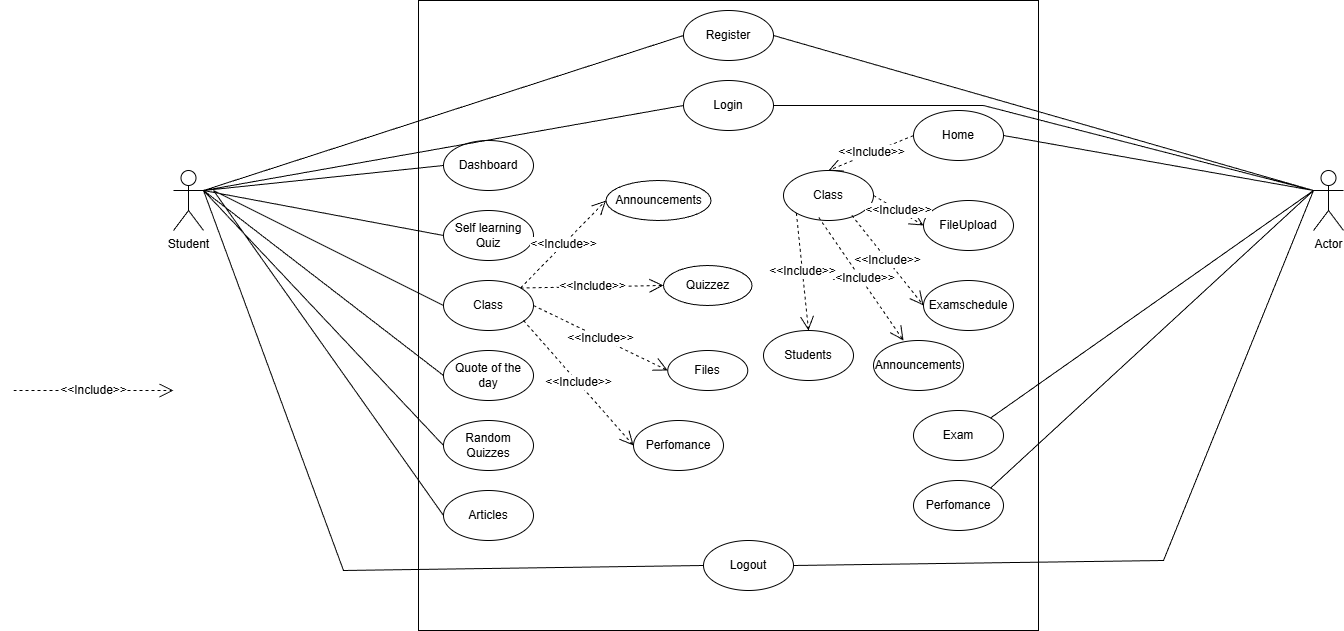

The diagram above was exported from draw.io. Its source (the exported page's mxGraphModel, read from the mxfile embedded in the PNG):
<mxGraphModel dx="2535" dy="749" grid="1" gridSize="10" guides="1" tooltips="1" connect="1" arrows="1" fold="1" page="1" pageScale="1" pageWidth="827" pageHeight="1169" math="0" shadow="0">
  <root>
    <mxCell id="0" />
    <mxCell id="1" parent="0" />
    <mxCell id="nVw3GYUClSZUVhKTeRo--1" value="" style="rounded=0;whiteSpace=wrap;html=1;" vertex="1" parent="1">
      <mxGeometry x="205" y="30" width="620" height="630" as="geometry" />
    </mxCell>
    <mxCell id="nVw3GYUClSZUVhKTeRo--2" value="Login" style="ellipse;whiteSpace=wrap;html=1;" vertex="1" parent="1">
      <mxGeometry x="470" y="110" width="90" height="50" as="geometry" />
    </mxCell>
    <mxCell id="nVw3GYUClSZUVhKTeRo--3" value="Register" style="ellipse;whiteSpace=wrap;html=1;" vertex="1" parent="1">
      <mxGeometry x="470" y="40" width="90" height="50" as="geometry" />
    </mxCell>
    <mxCell id="nVw3GYUClSZUVhKTeRo--4" value="Dashboard" style="ellipse;whiteSpace=wrap;html=1;" vertex="1" parent="1">
      <mxGeometry x="230" y="170" width="90" height="50" as="geometry" />
    </mxCell>
    <mxCell id="nVw3GYUClSZUVhKTeRo--5" value="Self learning Quiz" style="ellipse;whiteSpace=wrap;html=1;" vertex="1" parent="1">
      <mxGeometry x="230" y="240" width="90" height="50" as="geometry" />
    </mxCell>
    <mxCell id="nVw3GYUClSZUVhKTeRo--6" value="Class" style="ellipse;whiteSpace=wrap;html=1;" vertex="1" parent="1">
      <mxGeometry x="230" y="310" width="90" height="50" as="geometry" />
    </mxCell>
    <mxCell id="nVw3GYUClSZUVhKTeRo--7" value="Quote of the day" style="ellipse;whiteSpace=wrap;html=1;" vertex="1" parent="1">
      <mxGeometry x="230" y="380" width="90" height="50" as="geometry" />
    </mxCell>
    <mxCell id="nVw3GYUClSZUVhKTeRo--8" value="Random Quizzes" style="ellipse;whiteSpace=wrap;html=1;" vertex="1" parent="1">
      <mxGeometry x="230" y="450" width="90" height="50" as="geometry" />
    </mxCell>
    <mxCell id="nVw3GYUClSZUVhKTeRo--9" value="Announcements" style="ellipse;whiteSpace=wrap;html=1;" vertex="1" parent="1">
      <mxGeometry x="392.5" y="210" width="105" height="40" as="geometry" />
    </mxCell>
    <mxCell id="nVw3GYUClSZUVhKTeRo--10" value="Quizzez" style="ellipse;whiteSpace=wrap;html=1;" vertex="1" parent="1">
      <mxGeometry x="450" y="295" width="88.5" height="40" as="geometry" />
    </mxCell>
    <mxCell id="nVw3GYUClSZUVhKTeRo--11" value="Files" style="ellipse;whiteSpace=wrap;html=1;" vertex="1" parent="1">
      <mxGeometry x="454.25" y="380" width="80" height="40" as="geometry" />
    </mxCell>
    <mxCell id="nVw3GYUClSZUVhKTeRo--12" value="Perfomance" style="ellipse;whiteSpace=wrap;html=1;" vertex="1" parent="1">
      <mxGeometry x="420" y="450" width="90" height="50" as="geometry" />
    </mxCell>
    <mxCell id="nVw3GYUClSZUVhKTeRo--13" value="Articles" style="ellipse;whiteSpace=wrap;html=1;" vertex="1" parent="1">
      <mxGeometry x="230" y="520" width="90" height="50" as="geometry" />
    </mxCell>
    <mxCell id="nVw3GYUClSZUVhKTeRo--14" value="Student" style="shape=umlActor;verticalLabelPosition=bottom;verticalAlign=top;html=1;outlineConnect=0;" vertex="1" parent="1">
      <mxGeometry x="-40" y="200" width="30" height="60" as="geometry" />
    </mxCell>
    <mxCell id="nVw3GYUClSZUVhKTeRo--17" value="" style="endArrow=none;html=1;rounded=0;exitX=1;exitY=0.3333333333333333;exitDx=0;exitDy=0;exitPerimeter=0;entryX=0;entryY=0.5;entryDx=0;entryDy=0;" edge="1" parent="1" source="nVw3GYUClSZUVhKTeRo--14" target="nVw3GYUClSZUVhKTeRo--3">
      <mxGeometry width="50" height="50" relative="1" as="geometry">
        <mxPoint x="390" y="320" as="sourcePoint" />
        <mxPoint x="440" y="270" as="targetPoint" />
      </mxGeometry>
    </mxCell>
    <mxCell id="nVw3GYUClSZUVhKTeRo--18" value="" style="endArrow=none;html=1;rounded=0;exitX=1;exitY=0.3333333333333333;exitDx=0;exitDy=0;exitPerimeter=0;entryX=0;entryY=0.5;entryDx=0;entryDy=0;" edge="1" parent="1" target="nVw3GYUClSZUVhKTeRo--2">
      <mxGeometry width="50" height="50" relative="1" as="geometry">
        <mxPoint x="-10" y="220" as="sourcePoint" />
        <mxPoint x="360" y="65" as="targetPoint" />
      </mxGeometry>
    </mxCell>
    <mxCell id="nVw3GYUClSZUVhKTeRo--19" value="" style="endArrow=none;html=1;rounded=0;exitX=1;exitY=0.3333333333333333;exitDx=0;exitDy=0;exitPerimeter=0;entryX=0;entryY=0.5;entryDx=0;entryDy=0;" edge="1" parent="1" source="nVw3GYUClSZUVhKTeRo--14" target="nVw3GYUClSZUVhKTeRo--4">
      <mxGeometry width="50" height="50" relative="1" as="geometry">
        <mxPoint x="390" y="320" as="sourcePoint" />
        <mxPoint x="440" y="270" as="targetPoint" />
      </mxGeometry>
    </mxCell>
    <mxCell id="nVw3GYUClSZUVhKTeRo--20" value="" style="endArrow=none;html=1;rounded=0;entryX=0;entryY=0.5;entryDx=0;entryDy=0;" edge="1" parent="1" target="nVw3GYUClSZUVhKTeRo--5">
      <mxGeometry width="50" height="50" relative="1" as="geometry">
        <mxPoint x="-10" y="220" as="sourcePoint" />
        <mxPoint x="440" y="270" as="targetPoint" />
      </mxGeometry>
    </mxCell>
    <mxCell id="nVw3GYUClSZUVhKTeRo--21" value="" style="endArrow=none;html=1;rounded=0;entryX=0;entryY=0.5;entryDx=0;entryDy=0;" edge="1" parent="1" target="nVw3GYUClSZUVhKTeRo--6">
      <mxGeometry width="50" height="50" relative="1" as="geometry">
        <mxPoint y="220" as="sourcePoint" />
        <mxPoint x="440" y="270" as="targetPoint" />
      </mxGeometry>
    </mxCell>
    <mxCell id="nVw3GYUClSZUVhKTeRo--24" value="" style="endArrow=none;html=1;rounded=0;entryX=0;entryY=0.5;entryDx=0;entryDy=0;" edge="1" parent="1" target="nVw3GYUClSZUVhKTeRo--7">
      <mxGeometry width="50" height="50" relative="1" as="geometry">
        <mxPoint x="-10" y="220" as="sourcePoint" />
        <mxPoint x="440" y="270" as="targetPoint" />
      </mxGeometry>
    </mxCell>
    <mxCell id="nVw3GYUClSZUVhKTeRo--25" value="" style="endArrow=none;html=1;rounded=0;entryX=0;entryY=0.5;entryDx=0;entryDy=0;" edge="1" parent="1" target="nVw3GYUClSZUVhKTeRo--8">
      <mxGeometry width="50" height="50" relative="1" as="geometry">
        <mxPoint x="-10" y="220" as="sourcePoint" />
        <mxPoint x="440" y="270" as="targetPoint" />
      </mxGeometry>
    </mxCell>
    <mxCell id="nVw3GYUClSZUVhKTeRo--26" value="" style="endArrow=none;html=1;rounded=0;entryX=0;entryY=0.5;entryDx=0;entryDy=0;" edge="1" parent="1" target="nVw3GYUClSZUVhKTeRo--13">
      <mxGeometry width="50" height="50" relative="1" as="geometry">
        <mxPoint y="220" as="sourcePoint" />
        <mxPoint x="440" y="470" as="targetPoint" />
      </mxGeometry>
    </mxCell>
    <mxCell id="nVw3GYUClSZUVhKTeRo--38" value="Home" style="ellipse;whiteSpace=wrap;html=1;" vertex="1" parent="1">
      <mxGeometry x="700" y="140" width="90" height="50" as="geometry" />
    </mxCell>
    <mxCell id="nVw3GYUClSZUVhKTeRo--39" value="Exam" style="ellipse;whiteSpace=wrap;html=1;" vertex="1" parent="1">
      <mxGeometry x="700" y="440" width="90" height="50" as="geometry" />
    </mxCell>
    <mxCell id="nVw3GYUClSZUVhKTeRo--40" value="Logout" style="ellipse;whiteSpace=wrap;html=1;" vertex="1" parent="1">
      <mxGeometry x="490" y="570" width="90" height="50" as="geometry" />
    </mxCell>
    <mxCell id="nVw3GYUClSZUVhKTeRo--41" value="" style="endArrow=none;html=1;rounded=0;entryX=0;entryY=0.5;entryDx=0;entryDy=0;" edge="1" parent="1" target="nVw3GYUClSZUVhKTeRo--40">
      <mxGeometry width="50" height="50" relative="1" as="geometry">
        <mxPoint x="-10" y="220" as="sourcePoint" />
        <mxPoint x="710" y="440" as="targetPoint" />
        <Array as="points">
          <mxPoint x="130" y="600" />
        </Array>
      </mxGeometry>
    </mxCell>
    <mxCell id="nVw3GYUClSZUVhKTeRo--42" value="Perfomance" style="ellipse;whiteSpace=wrap;html=1;" vertex="1" parent="1">
      <mxGeometry x="700" y="510" width="90" height="50" as="geometry" />
    </mxCell>
    <mxCell id="nVw3GYUClSZUVhKTeRo--43" value="Class" style="ellipse;whiteSpace=wrap;html=1;" vertex="1" parent="1">
      <mxGeometry x="570" y="200" width="90" height="50" as="geometry" />
    </mxCell>
    <mxCell id="nVw3GYUClSZUVhKTeRo--44" value="Students" style="ellipse;whiteSpace=wrap;html=1;" vertex="1" parent="1">
      <mxGeometry x="550" y="360" width="90" height="50" as="geometry" />
    </mxCell>
    <mxCell id="nVw3GYUClSZUVhKTeRo--45" value="Examschedule" style="ellipse;whiteSpace=wrap;html=1;" vertex="1" parent="1">
      <mxGeometry x="710" y="310" width="90" height="50" as="geometry" />
    </mxCell>
    <mxCell id="nVw3GYUClSZUVhKTeRo--46" value="FileUpload" style="ellipse;whiteSpace=wrap;html=1;" vertex="1" parent="1">
      <mxGeometry x="710" y="230" width="90" height="50" as="geometry" />
    </mxCell>
    <mxCell id="nVw3GYUClSZUVhKTeRo--47" value="Announcements" style="ellipse;whiteSpace=wrap;html=1;" vertex="1" parent="1">
      <mxGeometry x="660" y="370" width="90" height="50" as="geometry" />
    </mxCell>
    <mxCell id="nVw3GYUClSZUVhKTeRo--64" value="Actor" style="shape=umlActor;verticalLabelPosition=bottom;verticalAlign=top;html=1;outlineConnect=0;" vertex="1" parent="1">
      <mxGeometry x="1100" y="200" width="30" height="60" as="geometry" />
    </mxCell>
    <mxCell id="nVw3GYUClSZUVhKTeRo--65" value="" style="endArrow=none;html=1;rounded=0;exitX=1;exitY=0.5;exitDx=0;exitDy=0;entryX=0;entryY=0.3333333333333333;entryDx=0;entryDy=0;entryPerimeter=0;" edge="1" parent="1" source="nVw3GYUClSZUVhKTeRo--3" target="nVw3GYUClSZUVhKTeRo--64">
      <mxGeometry width="50" height="50" relative="1" as="geometry">
        <mxPoint x="770" y="400" as="sourcePoint" />
        <mxPoint x="820" y="350" as="targetPoint" />
      </mxGeometry>
    </mxCell>
    <mxCell id="nVw3GYUClSZUVhKTeRo--66" value="" style="endArrow=none;html=1;rounded=0;exitX=1;exitY=0.5;exitDx=0;exitDy=0;entryX=0;entryY=0.3333333333333333;entryDx=0;entryDy=0;entryPerimeter=0;" edge="1" parent="1" source="nVw3GYUClSZUVhKTeRo--2" target="nVw3GYUClSZUVhKTeRo--64">
      <mxGeometry width="50" height="50" relative="1" as="geometry">
        <mxPoint x="800" y="330" as="sourcePoint" />
        <mxPoint x="850" y="280" as="targetPoint" />
        <Array as="points">
          <mxPoint x="770" y="135" />
        </Array>
      </mxGeometry>
    </mxCell>
    <mxCell id="nVw3GYUClSZUVhKTeRo--67" value="" style="endArrow=none;html=1;rounded=0;entryX=0;entryY=0.3333333333333333;entryDx=0;entryDy=0;entryPerimeter=0;exitX=1;exitY=0.5;exitDx=0;exitDy=0;" edge="1" parent="1" source="nVw3GYUClSZUVhKTeRo--38" target="nVw3GYUClSZUVhKTeRo--64">
      <mxGeometry width="50" height="50" relative="1" as="geometry">
        <mxPoint x="800" y="440" as="sourcePoint" />
        <mxPoint x="850" y="390" as="targetPoint" />
      </mxGeometry>
    </mxCell>
    <mxCell id="nVw3GYUClSZUVhKTeRo--68" value="" style="endArrow=none;html=1;rounded=0;entryX=0;entryY=0.3333333333333333;entryDx=0;entryDy=0;entryPerimeter=0;exitX=1;exitY=0;exitDx=0;exitDy=0;" edge="1" parent="1" source="nVw3GYUClSZUVhKTeRo--39" target="nVw3GYUClSZUVhKTeRo--64">
      <mxGeometry width="50" height="50" relative="1" as="geometry">
        <mxPoint x="800" y="440" as="sourcePoint" />
        <mxPoint x="850" y="390" as="targetPoint" />
      </mxGeometry>
    </mxCell>
    <mxCell id="nVw3GYUClSZUVhKTeRo--69" value="" style="endArrow=none;html=1;rounded=0;entryX=0;entryY=0.3333333333333333;entryDx=0;entryDy=0;entryPerimeter=0;exitX=1;exitY=0;exitDx=0;exitDy=0;" edge="1" parent="1" source="nVw3GYUClSZUVhKTeRo--42" target="nVw3GYUClSZUVhKTeRo--64">
      <mxGeometry width="50" height="50" relative="1" as="geometry">
        <mxPoint x="800" y="440" as="sourcePoint" />
        <mxPoint x="850" y="390" as="targetPoint" />
      </mxGeometry>
    </mxCell>
    <mxCell id="nVw3GYUClSZUVhKTeRo--70" value="" style="endArrow=none;html=1;rounded=0;exitX=1;exitY=0.5;exitDx=0;exitDy=0;" edge="1" parent="1" source="nVw3GYUClSZUVhKTeRo--40">
      <mxGeometry width="50" height="50" relative="1" as="geometry">
        <mxPoint x="800" y="440" as="sourcePoint" />
        <mxPoint x="1100" y="220" as="targetPoint" />
        <Array as="points">
          <mxPoint x="950" y="590" />
        </Array>
      </mxGeometry>
    </mxCell>
    <mxCell id="nVw3GYUClSZUVhKTeRo--71" value="&lt;font style=&quot;font-size: 12px;&quot;&gt;&amp;lt;&amp;lt;Include&amp;gt;&amp;gt;&lt;/font&gt;" style="endArrow=open;endSize=12;dashed=1;html=1;rounded=0;" edge="1" parent="1">
      <mxGeometry width="160" relative="1" as="geometry">
        <mxPoint x="-200" y="420" as="sourcePoint" />
        <mxPoint x="-40" y="420" as="targetPoint" />
      </mxGeometry>
    </mxCell>
    <mxCell id="nVw3GYUClSZUVhKTeRo--72" value="&lt;font style=&quot;font-size: 12px;&quot;&gt;&amp;lt;&amp;lt;Include&amp;gt;&amp;gt;&lt;/font&gt;" style="endArrow=open;endSize=12;dashed=1;html=1;rounded=0;entryX=0;entryY=0.5;entryDx=0;entryDy=0;exitX=1;exitY=0;exitDx=0;exitDy=0;" edge="1" parent="1" source="nVw3GYUClSZUVhKTeRo--6" target="nVw3GYUClSZUVhKTeRo--9">
      <mxGeometry width="160" relative="1" as="geometry">
        <mxPoint x="-100" y="410" as="sourcePoint" />
        <mxPoint x="60" y="410" as="targetPoint" />
      </mxGeometry>
    </mxCell>
    <mxCell id="nVw3GYUClSZUVhKTeRo--73" value="&lt;font style=&quot;font-size: 12px;&quot;&gt;&amp;lt;&amp;lt;Include&amp;gt;&amp;gt;&lt;/font&gt;" style="endArrow=open;endSize=12;dashed=1;html=1;rounded=0;entryX=0;entryY=0.5;entryDx=0;entryDy=0;exitX=1;exitY=0;exitDx=0;exitDy=0;" edge="1" parent="1" source="nVw3GYUClSZUVhKTeRo--6" target="nVw3GYUClSZUVhKTeRo--10">
      <mxGeometry width="160" relative="1" as="geometry">
        <mxPoint x="320" y="340" as="sourcePoint" />
        <mxPoint x="-10" y="420" as="targetPoint" />
      </mxGeometry>
    </mxCell>
    <mxCell id="nVw3GYUClSZUVhKTeRo--74" value="&lt;font style=&quot;font-size: 12px;&quot;&gt;&amp;lt;&amp;lt;Include&amp;gt;&amp;gt;&lt;/font&gt;" style="endArrow=open;endSize=12;dashed=1;html=1;rounded=0;entryX=0;entryY=0.5;entryDx=0;entryDy=0;exitX=1;exitY=0.5;exitDx=0;exitDy=0;" edge="1" parent="1" source="nVw3GYUClSZUVhKTeRo--6" target="nVw3GYUClSZUVhKTeRo--11">
      <mxGeometry width="160" relative="1" as="geometry">
        <mxPoint x="-100" y="410" as="sourcePoint" />
        <mxPoint x="60" y="410" as="targetPoint" />
      </mxGeometry>
    </mxCell>
    <mxCell id="nVw3GYUClSZUVhKTeRo--75" value="&lt;font style=&quot;font-size: 12px;&quot;&gt;&amp;lt;&amp;lt;Include&amp;gt;&amp;gt;&lt;/font&gt;" style="endArrow=open;endSize=12;dashed=1;html=1;rounded=0;entryX=0;entryY=0.5;entryDx=0;entryDy=0;exitX=0.889;exitY=0.8;exitDx=0;exitDy=0;exitPerimeter=0;" edge="1" parent="1" source="nVw3GYUClSZUVhKTeRo--6" target="nVw3GYUClSZUVhKTeRo--12">
      <mxGeometry width="160" relative="1" as="geometry">
        <mxPoint x="-70" y="520" as="sourcePoint" />
        <mxPoint x="90" y="520" as="targetPoint" />
      </mxGeometry>
    </mxCell>
    <mxCell id="nVw3GYUClSZUVhKTeRo--76" value="&lt;font style=&quot;font-size: 12px;&quot;&gt;&amp;lt;&amp;lt;Include&amp;gt;&amp;gt;&lt;/font&gt;" style="endArrow=open;endSize=12;dashed=1;html=1;rounded=0;entryX=0.5;entryY=0;entryDx=0;entryDy=0;exitX=0;exitY=0.5;exitDx=0;exitDy=0;" edge="1" parent="1" source="nVw3GYUClSZUVhKTeRo--38" target="nVw3GYUClSZUVhKTeRo--43">
      <mxGeometry width="160" relative="1" as="geometry">
        <mxPoint x="-30" y="410" as="sourcePoint" />
        <mxPoint x="130" y="410" as="targetPoint" />
      </mxGeometry>
    </mxCell>
    <mxCell id="nVw3GYUClSZUVhKTeRo--77" value="&lt;font style=&quot;font-size: 12px;&quot;&gt;&amp;lt;&amp;lt;Include&amp;gt;&amp;gt;&lt;/font&gt;" style="endArrow=open;endSize=12;dashed=1;html=1;rounded=0;exitX=0.392;exitY=0.94;exitDx=0;exitDy=0;exitPerimeter=0;" edge="1" parent="1" source="nVw3GYUClSZUVhKTeRo--43">
      <mxGeometry width="160" relative="1" as="geometry">
        <mxPoint x="530" y="370" as="sourcePoint" />
        <mxPoint x="690" y="370" as="targetPoint" />
      </mxGeometry>
    </mxCell>
    <mxCell id="nVw3GYUClSZUVhKTeRo--78" value="&lt;font style=&quot;font-size: 12px;&quot;&gt;&amp;lt;&amp;lt;Include&amp;gt;&amp;gt;&lt;/font&gt;" style="endArrow=open;endSize=12;dashed=1;html=1;rounded=0;exitX=0;exitY=1;exitDx=0;exitDy=0;entryX=0.5;entryY=0;entryDx=0;entryDy=0;" edge="1" parent="1" source="nVw3GYUClSZUVhKTeRo--43" target="nVw3GYUClSZUVhKTeRo--44">
      <mxGeometry width="160" relative="1" as="geometry">
        <mxPoint x="540" y="450" as="sourcePoint" />
        <mxPoint x="700" y="450" as="targetPoint" />
      </mxGeometry>
    </mxCell>
    <mxCell id="nVw3GYUClSZUVhKTeRo--79" value="&lt;font style=&quot;font-size: 12px;&quot;&gt;&amp;lt;&amp;lt;Include&amp;gt;&amp;gt;&lt;/font&gt;" style="endArrow=open;endSize=12;dashed=1;html=1;rounded=0;exitX=0.759;exitY=0.897;exitDx=0;exitDy=0;exitPerimeter=0;entryX=0;entryY=0.5;entryDx=0;entryDy=0;" edge="1" parent="1" source="nVw3GYUClSZUVhKTeRo--43" target="nVw3GYUClSZUVhKTeRo--45">
      <mxGeometry width="160" relative="1" as="geometry">
        <mxPoint x="600" y="530" as="sourcePoint" />
        <mxPoint x="760" y="530" as="targetPoint" />
      </mxGeometry>
    </mxCell>
    <mxCell id="nVw3GYUClSZUVhKTeRo--80" value="&lt;font style=&quot;font-size: 12px;&quot;&gt;&amp;lt;&amp;lt;Include&amp;gt;&amp;gt;&lt;/font&gt;" style="endArrow=open;endSize=12;dashed=1;html=1;rounded=0;exitX=1;exitY=0.5;exitDx=0;exitDy=0;entryX=0;entryY=0.5;entryDx=0;entryDy=0;" edge="1" parent="1" source="nVw3GYUClSZUVhKTeRo--43" target="nVw3GYUClSZUVhKTeRo--46">
      <mxGeometry width="160" relative="1" as="geometry">
        <mxPoint x="640" y="550" as="sourcePoint" />
        <mxPoint x="800" y="550" as="targetPoint" />
      </mxGeometry>
    </mxCell>
  </root>
</mxGraphModel>